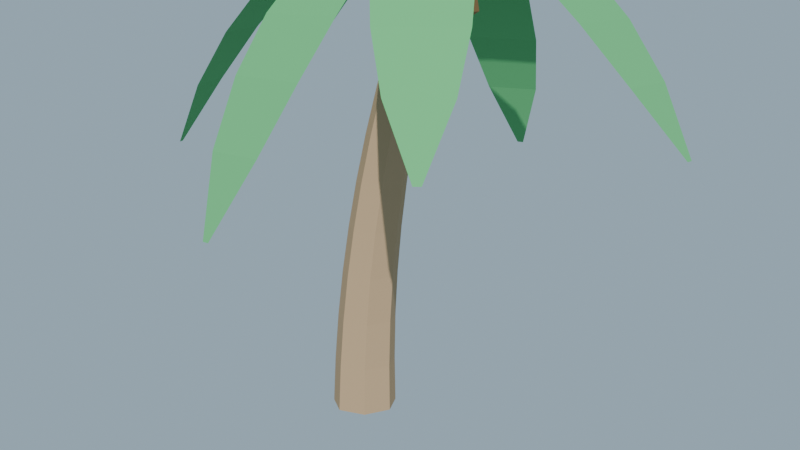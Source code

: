# Source: palmera_lowpoly.blend  (saved by Blender 4.2.68; exported with 4.5.12 LTS)
import bpy
from mathutils import Matrix  # noqa: F401  (used for matrix-valued properties, if any)

bpy.ops.wm.read_factory_settings(use_empty=True)
scene = bpy.context.scene
scene.name = 'Scene'

# ---- collections
col_collection = bpy.data.collections.new('Collection'); scene.collection.children.link(col_collection)

# ---- materials (node trees are filled in below, after node groups)
mat_mat_tronco_palmera = bpy.data.materials.new('MAT_Tronco_Palmera')
mat_mat_corazon_corona = bpy.data.materials.new('MAT_Corazon_Corona')
mat_mat_hoja_palmera = bpy.data.materials.new('MAT_Hoja_Palmera')
mat_mat_coco = bpy.data.materials.new('MAT_Coco')

# ---- material node trees
mat_mat_tronco_palmera.use_nodes = True; mat_mat_tronco_palmera.node_tree.nodes.clear()
_N = mat_mat_tronco_palmera.node_tree.nodes; _L = mat_mat_tronco_palmera.node_tree.links
n0 = _N.new('ShaderNodeBsdfPrincipled'); n0.name = 'Principled BSDF'; n0.location = (10, 300)
n0.inputs[0].default_value = (0.45, 0.31, 0.18, 1.0)
n0.inputs[2].default_value = 0.95
n0.inputs[13].default_value = 0.08
n1 = _N.new('ShaderNodeOutputMaterial'); n1.name = 'Material Output'; n1.location = (300, 300)
_L.new(n0.outputs[0], n1.inputs[0])
n1.is_active_output = True
mat_mat_corazon_corona.use_nodes = True; mat_mat_corazon_corona.node_tree.nodes.clear()
_N = mat_mat_corazon_corona.node_tree.nodes; _L = mat_mat_corazon_corona.node_tree.links
n0 = _N.new('ShaderNodeBsdfPrincipled'); n0.name = 'Principled BSDF'; n0.location = (10, 300)
n0.inputs[0].default_value = (0.35, 0.45, 0.15, 1.0)
n0.inputs[2].default_value = 0.9
n0.inputs[13].default_value = 0.08
n1 = _N.new('ShaderNodeOutputMaterial'); n1.name = 'Material Output'; n1.location = (300, 300)
_L.new(n0.outputs[0], n1.inputs[0])
n1.is_active_output = True
mat_mat_hoja_palmera.use_nodes = True; mat_mat_hoja_palmera.node_tree.nodes.clear()
_N = mat_mat_hoja_palmera.node_tree.nodes; _L = mat_mat_hoja_palmera.node_tree.links
n0 = _N.new('ShaderNodeBsdfPrincipled'); n0.name = 'Principled BSDF'; n0.location = (10, 300)
n0.inputs[0].default_value = (0.11, 0.42, 0.16, 1.0)
n0.inputs[2].default_value = 0.85
n0.inputs[13].default_value = 0.08
n1 = _N.new('ShaderNodeOutputMaterial'); n1.name = 'Material Output'; n1.location = (300, 300)
_L.new(n0.outputs[0], n1.inputs[0])
n1.is_active_output = True
mat_mat_coco.use_nodes = True; mat_mat_coco.node_tree.nodes.clear()
_N = mat_mat_coco.node_tree.nodes; _L = mat_mat_coco.node_tree.links
n0 = _N.new('ShaderNodeBsdfPrincipled'); n0.name = 'Principled BSDF'; n0.location = (10, 300)
n0.inputs[0].default_value = (0.27, 0.16, 0.07, 1.0)
n0.inputs[2].default_value = 0.9
n0.inputs[13].default_value = 0.08
n1 = _N.new('ShaderNodeOutputMaterial'); n1.name = 'Material Output'; n1.location = (300, 300)
_L.new(n0.outputs[0], n1.inputs[0])
n1.is_active_output = True

# ---- world
world_mundo = bpy.data.worlds.new('Mundo'); scene.world = world_mundo
world_mundo.use_nodes = True; world_mundo.node_tree.nodes.clear()
_N = world_mundo.node_tree.nodes; _L = world_mundo.node_tree.links
n0 = _N.new('ShaderNodeBackground'); n0.name = 'Background'; n0.location = (10, 300)
n0.inputs[0].default_value = (0.58, 0.79, 0.95, 1.0)
n0.inputs[1].default_value = 0.55
n1 = _N.new('ShaderNodeOutputWorld'); n1.name = 'World Output'; n1.location = (300, 300)
_L.new(n0.outputs[0], n1.inputs[0])
n1.is_active_output = True

# ---- cameras
cam_camera_001 = bpy.data.cameras.new('Camera.001')

# ---- lights
light_sun = bpy.data.lights.new('Sun', 'SUN')
light_sun.energy = 4.0

# ---- meshes
me_m_tronco = bpy.data.meshes.new('M_Tronco')
me_m_tronco.from_pydata([(0.3, 0.0, 0.08), (0.187, 0.2345, 0.08), (-0.06676, 0.2925, 0.08), (-0.2703, 0.1302, 0.08), (-0.2703, -0.1302, 0.08), (-0.06676, -0.2925, 0.08), (0.187, -0.2345, 0.08), (0.2953, 0.0, 0.5133), (0.1874, 0.2241, 0.5133), (-0.05515, 0.2795, 0.5133), (-0.2496, 0.1244, 0.5133), (-0.2496, -0.1244, 0.5133), (-0.05515, -0.2795, 0.5133), (0.1874, -0.2241, 0.5133), (0.3079, 0.0, 0.9467), (0.205, 0.2137, 0.9467), (-0.02625, 0.2665, 0.9467), (-0.2117, 0.1186, 0.9467), (-0.2117, -0.1186, 0.9467), (-0.02625, -0.2665, 0.9467), (0.205, -0.2137, 0.9467), (0.3378, 0.0, 1.38), (0.2399, 0.2033, 1.38), (0.01992, 0.2535, 1.38), (-0.1565, 0.1128, 1.38), (-0.1565, -0.1128, 1.38), (0.01992, -0.2535, 1.38), (0.2399, -0.2033, 1.38), (0.3849, 0.0, 1.813), (0.2921, 0.1929, 1.813), (0.08338, 0.2405, 1.813), (-0.08397, 0.107, 1.813), (-0.08397, -0.107, 1.813), (0.08338, -0.2405, 1.813), (0.2921, -0.1929, 1.813), (0.4494, 0.0, 2.247), (0.3615, 0.1824, 2.247), (0.1641, 0.2275, 2.247), (0.005823, 0.1012, 2.247), (0.005823, -0.1012, 2.247), (0.1641, -0.2275, 2.247), (0.3615, -0.1824, 2.247), (0.5311, 0.0, 2.68), (0.4483, 0.172, 2.68), (0.2622, 0.2145, 2.68), (0.1129, 0.09545, 2.68), (0.1129, -0.09545, 2.68), (0.2622, -0.2145, 2.68), (0.4483, -0.172, 2.68), (0.6301, 0.0, 3.113), (0.5523, 0.1616, 3.113), (0.3775, 0.2015, 3.113), (0.2373, 0.08967, 3.113), (0.2373, -0.08967, 3.113), (0.3775, -0.2015, 3.113), (0.5523, -0.1616, 3.113), (0.7464, 0.0, 3.547), (0.6736, 0.1512, 3.547), (0.5101, 0.1885, 3.547), (0.3789, 0.08388, 3.547), (0.3789, -0.08388, 3.547), (0.5101, -0.1885, 3.547), (0.6736, -0.1512, 3.547), (0.88, 0.0, 3.98), (0.8122, 0.1407, 3.98), (0.6599, 0.1755, 3.98), (0.5378, 0.0781, 3.98), (0.5378, -0.0781, 3.98), (0.6599, -0.1755, 3.98), (0.8122, -0.1407, 3.98)], [], [(0, 1, 8, 7), (1, 2, 9, 8), (2, 3, 10, 9), (3, 4, 11, 10), (4, 5, 12, 11), (5, 6, 13, 12), (6, 0, 7, 13), (7, 8, 15, 14), (8, 9, 16, 15), (9, 10, 17, 16), (10, 11, 18, 17), (11, 12, 19, 18), (12, 13, 20, 19), (13, 7, 14, 20), (14, 15, 22, 21), (15, 16, 23, 22), (16, 17, 24, 23), (17, 18, 25, 24), (18, 19, 26, 25), (19, 20, 27, 26), (20, 14, 21, 27), (21, 22, 29, 28), (22, 23, 30, 29), (23, 24, 31, 30), (24, 25, 32, 31), (25, 26, 33, 32), (26, 27, 34, 33), (27, 21, 28, 34), (28, 29, 36, 35), (29, 30, 37, 36), (30, 31, 38, 37), (31, 32, 39, 38), (32, 33, 40, 39), (33, 34, 41, 40), (34, 28, 35, 41), (35, 36, 43, 42), (36, 37, 44, 43), (37, 38, 45, 44), (38, 39, 46, 45), (39, 40, 47, 46), (40, 41, 48, 47), (41, 35, 42, 48), (42, 43, 50, 49), (43, 44, 51, 50), (44, 45, 52, 51), (45, 46, 53, 52), (46, 47, 54, 53), (47, 48, 55, 54), (48, 42, 49, 55), (49, 50, 57, 56), (50, 51, 58, 57), (51, 52, 59, 58), (52, 53, 60, 59), (53, 54, 61, 60), (54, 55, 62, 61), (55, 49, 56, 62), (56, 57, 64, 63), (57, 58, 65, 64), (58, 59, 66, 65), (59, 60, 67, 66), (60, 61, 68, 67), (61, 62, 69, 68), (62, 56, 63, 69), (6, 5, 4, 3, 2, 1, 0), (63, 64, 65, 66, 67, 68, 69)])
me_m_tronco.materials.append(mat_mat_tronco_palmera)
me_m_tronco.update()
me_icosphere_001 = bpy.data.meshes.new('Icosphere.001')
me_icosphere_001.from_pydata([(0.0, 0.0, -0.26), (0.1881, -0.1367, -0.1163), (-0.07186, -0.2212, -0.1163), (-0.2326, 0.0, -0.1163), (-0.07186, 0.2212, -0.1163), (0.1881, 0.1367, -0.1163), (0.07186, -0.2212, 0.1163), (-0.1881, -0.1367, 0.1163), (-0.1881, 0.1367, 0.1163), (0.07186, 0.2212, 0.1163), (0.2326, 0.0, 0.1163), (0.0, 0.0, 0.26)], [], [(0, 1, 2), (1, 0, 5), (0, 2, 3), (0, 3, 4), (0, 4, 5), (1, 5, 10), (2, 1, 6), (3, 2, 7), (4, 3, 8), (5, 4, 9), (1, 10, 6), (2, 6, 7), (3, 7, 8), (4, 8, 9), (5, 9, 10), (6, 10, 11), (7, 6, 11), (8, 7, 11), (9, 8, 11), (10, 9, 11)])
_uv = me_icosphere_001.uv_layers.new(name='UVMap')
_uv.uv.foreach_set('vector', [0.1818, 0.0, 0.2727, 0.1575, 0.09091, 0.1575, 0.2727, 0.1575, 0.3636, 0.0, 0.4545, 0.1575, 0.9091, 0.0, 1.0, 0.1575, 0.8182, 0.1575, 0.7273, 0.0, 0.8182, 0.1575, 0.6364, 0.1575, 0.5455, 0.0, 0.6364, 0.1575, 0.4545, 0.1575, 0.2727, 0.1575, 0.4545, 0.1575, 0.3636, 0.3149, 0.09091, 0.1575, 0.2727, 0.1575, 0.1818, 0.3149, 0.8182, 0.1575, 1.0, 0.1575, 0.9091, 0.3149, 0.6364, 0.1575, 0.8182, 0.1575, 0.7273, 0.3149, 0.4545, 0.1575, 0.6364, 0.1575, 0.5455, 0.3149, 0.2727, 0.1575, 0.3636, 0.3149, 0.1818, 0.3149, 0.09091, 0.1575, 0.1818, 0.3149, 0.0, 0.3149, 0.8182, 0.1575, 0.9091, 0.3149, 0.7273, 0.3149, 0.6364, 0.1575, 0.7273, 0.3149, 0.5455, 0.3149, 0.4545, 0.1575, 0.5455, 0.3149, 0.3636, 0.3149, 0.1818, 0.3149, 0.3636, 0.3149, 0.2727, 0.4724, 0.0, 0.3149, 0.1818, 0.3149, 0.09091, 0.4724, 0.7273, 0.3149, 0.9091, 0.3149, 0.8182, 0.4724, 0.5455, 0.3149, 0.7273, 0.3149, 0.6364, 0.4724, 0.3636, 0.3149, 0.5455, 0.3149, 0.4545, 0.4724])
me_icosphere_001.materials.append(mat_mat_corazon_corona)
me_icosphere_001.update()
me_m_fronda_00 = bpy.data.meshes.new('m_fronda_00')
me_m_fronda_00.from_pydata([(0.0, -0.035, 0.62), (0.0, 0.035, 0.62), (0.4333, -0.2507, 0.5631), (0.4333, 0.2507, 0.5631), (0.8667, -0.3486, 0.4256), (0.8667, 0.3486, 0.4256), (1.3, -0.38, 0.2075), (1.3, 0.38, 0.2075), (1.733, -0.3486, -0.09111), (1.733, 0.3486, -0.09111), (2.167, -0.2507, -0.4703), (2.167, 0.2507, -0.4703), (2.6, -0.03, -0.93), (2.6, 0.03, -0.93)], [], [(0, 1, 3, 2), (2, 3, 5, 4), (4, 5, 7, 6), (6, 7, 9, 8), (8, 9, 11, 10), (10, 11, 13, 12)])
me_m_fronda_00.materials.append(mat_mat_hoja_palmera)
me_m_fronda_00.update()
me_m_fronda_01 = bpy.data.meshes.new('m_fronda_01')
me_m_fronda_01.from_pydata([(0.0, -0.035, 0.62), (0.0, 0.035, 0.62), (0.475, -0.2507, 0.5631), (0.475, 0.2507, 0.5631), (0.95, -0.3486, 0.4256), (0.95, 0.3486, 0.4256), (1.425, -0.38, 0.2075), (1.425, 0.38, 0.2075), (1.9, -0.3486, -0.09111), (1.9, 0.3486, -0.09111), (2.375, -0.2507, -0.4703), (2.375, 0.2507, -0.4703), (2.85, -0.03, -0.93), (2.85, 0.03, -0.93)], [], [(0, 1, 3, 2), (2, 3, 5, 4), (4, 5, 7, 6), (6, 7, 9, 8), (8, 9, 11, 10), (10, 11, 13, 12)])
me_m_fronda_01.materials.append(mat_mat_hoja_palmera)
me_m_fronda_01.update()
me_m_fronda_02 = bpy.data.meshes.new('m_fronda_02')
me_m_fronda_02.from_pydata([(0.0, -0.035, 0.62), (0.0, 0.035, 0.62), (0.4333, -0.2507, 0.5631), (0.4333, 0.2507, 0.5631), (0.8667, -0.3486, 0.4256), (0.8667, 0.3486, 0.4256), (1.3, -0.38, 0.2075), (1.3, 0.38, 0.2075), (1.733, -0.3486, -0.09111), (1.733, 0.3486, -0.09111), (2.167, -0.2507, -0.4703), (2.167, 0.2507, -0.4703), (2.6, -0.03, -0.93), (2.6, 0.03, -0.93)], [], [(0, 1, 3, 2), (2, 3, 5, 4), (4, 5, 7, 6), (6, 7, 9, 8), (8, 9, 11, 10), (10, 11, 13, 12)])
me_m_fronda_02.materials.append(mat_mat_hoja_palmera)
me_m_fronda_02.update()
me_m_fronda_03 = bpy.data.meshes.new('m_fronda_03')
me_m_fronda_03.from_pydata([(0.0, -0.035, 0.62), (0.0, 0.035, 0.62), (0.475, -0.2507, 0.5631), (0.475, 0.2507, 0.5631), (0.95, -0.3486, 0.4256), (0.95, 0.3486, 0.4256), (1.425, -0.38, 0.2075), (1.425, 0.38, 0.2075), (1.9, -0.3486, -0.09111), (1.9, 0.3486, -0.09111), (2.375, -0.2507, -0.4703), (2.375, 0.2507, -0.4703), (2.85, -0.03, -0.93), (2.85, 0.03, -0.93)], [], [(0, 1, 3, 2), (2, 3, 5, 4), (4, 5, 7, 6), (6, 7, 9, 8), (8, 9, 11, 10), (10, 11, 13, 12)])
me_m_fronda_03.materials.append(mat_mat_hoja_palmera)
me_m_fronda_03.update()
me_m_fronda_04 = bpy.data.meshes.new('m_fronda_04')
me_m_fronda_04.from_pydata([(0.0, -0.035, 0.62), (0.0, 0.035, 0.62), (0.4333, -0.2507, 0.5631), (0.4333, 0.2507, 0.5631), (0.8667, -0.3486, 0.4256), (0.8667, 0.3486, 0.4256), (1.3, -0.38, 0.2075), (1.3, 0.38, 0.2075), (1.733, -0.3486, -0.09111), (1.733, 0.3486, -0.09111), (2.167, -0.2507, -0.4703), (2.167, 0.2507, -0.4703), (2.6, -0.03, -0.93), (2.6, 0.03, -0.93)], [], [(0, 1, 3, 2), (2, 3, 5, 4), (4, 5, 7, 6), (6, 7, 9, 8), (8, 9, 11, 10), (10, 11, 13, 12)])
me_m_fronda_04.materials.append(mat_mat_hoja_palmera)
me_m_fronda_04.update()
me_m_fronda_05 = bpy.data.meshes.new('m_fronda_05')
me_m_fronda_05.from_pydata([(0.0, -0.035, 0.62), (0.0, 0.035, 0.62), (0.475, -0.2507, 0.5631), (0.475, 0.2507, 0.5631), (0.95, -0.3486, 0.4256), (0.95, 0.3486, 0.4256), (1.425, -0.38, 0.2075), (1.425, 0.38, 0.2075), (1.9, -0.3486, -0.09111), (1.9, 0.3486, -0.09111), (2.375, -0.2507, -0.4703), (2.375, 0.2507, -0.4703), (2.85, -0.03, -0.93), (2.85, 0.03, -0.93)], [], [(0, 1, 3, 2), (2, 3, 5, 4), (4, 5, 7, 6), (6, 7, 9, 8), (8, 9, 11, 10), (10, 11, 13, 12)])
me_m_fronda_05.materials.append(mat_mat_hoja_palmera)
me_m_fronda_05.update()
me_m_fronda_06 = bpy.data.meshes.new('m_fronda_06')
me_m_fronda_06.from_pydata([(0.0, -0.035, 0.62), (0.0, 0.035, 0.62), (0.4333, -0.2507, 0.5631), (0.4333, 0.2507, 0.5631), (0.8667, -0.3486, 0.4256), (0.8667, 0.3486, 0.4256), (1.3, -0.38, 0.2075), (1.3, 0.38, 0.2075), (1.733, -0.3486, -0.09111), (1.733, 0.3486, -0.09111), (2.167, -0.2507, -0.4703), (2.167, 0.2507, -0.4703), (2.6, -0.03, -0.93), (2.6, 0.03, -0.93)], [], [(0, 1, 3, 2), (2, 3, 5, 4), (4, 5, 7, 6), (6, 7, 9, 8), (8, 9, 11, 10), (10, 11, 13, 12)])
me_m_fronda_06.materials.append(mat_mat_hoja_palmera)
me_m_fronda_06.update()
me_icosphere_002 = bpy.data.meshes.new('Icosphere.002')
me_icosphere_002.from_pydata([(0.0, 0.0, -0.17), (0.123, -0.08937, -0.07603), (-0.04699, -0.1446, -0.07603), (-0.1521, 0.0, -0.07603), (-0.04699, 0.1446, -0.07603), (0.123, 0.08937, -0.07603), (0.04699, -0.1446, 0.07603), (-0.123, -0.08937, 0.07603), (-0.123, 0.08937, 0.07603), (0.04699, 0.1446, 0.07603), (0.1521, 0.0, 0.07603), (0.0, 0.0, 0.17)], [], [(0, 1, 2), (1, 0, 5), (0, 2, 3), (0, 3, 4), (0, 4, 5), (1, 5, 10), (2, 1, 6), (3, 2, 7), (4, 3, 8), (5, 4, 9), (1, 10, 6), (2, 6, 7), (3, 7, 8), (4, 8, 9), (5, 9, 10), (6, 10, 11), (7, 6, 11), (8, 7, 11), (9, 8, 11), (10, 9, 11)])
_uv = me_icosphere_002.uv_layers.new(name='UVMap')
_uv.uv.foreach_set('vector', [0.1818, 0.0, 0.2727, 0.1575, 0.09091, 0.1575, 0.2727, 0.1575, 0.3636, 0.0, 0.4545, 0.1575, 0.9091, 0.0, 1.0, 0.1575, 0.8182, 0.1575, 0.7273, 0.0, 0.8182, 0.1575, 0.6364, 0.1575, 0.5455, 0.0, 0.6364, 0.1575, 0.4545, 0.1575, 0.2727, 0.1575, 0.4545, 0.1575, 0.3636, 0.3149, 0.09091, 0.1575, 0.2727, 0.1575, 0.1818, 0.3149, 0.8182, 0.1575, 1.0, 0.1575, 0.9091, 0.3149, 0.6364, 0.1575, 0.8182, 0.1575, 0.7273, 0.3149, 0.4545, 0.1575, 0.6364, 0.1575, 0.5455, 0.3149, 0.2727, 0.1575, 0.3636, 0.3149, 0.1818, 0.3149, 0.09091, 0.1575, 0.1818, 0.3149, 0.0, 0.3149, 0.8182, 0.1575, 0.9091, 0.3149, 0.7273, 0.3149, 0.6364, 0.1575, 0.7273, 0.3149, 0.5455, 0.3149, 0.4545, 0.1575, 0.5455, 0.3149, 0.3636, 0.3149, 0.1818, 0.3149, 0.3636, 0.3149, 0.2727, 0.4724, 0.0, 0.3149, 0.1818, 0.3149, 0.09091, 0.4724, 0.7273, 0.3149, 0.9091, 0.3149, 0.8182, 0.4724, 0.5455, 0.3149, 0.7273, 0.3149, 0.6364, 0.4724, 0.3636, 0.3149, 0.5455, 0.3149, 0.4545, 0.4724])
me_icosphere_002.materials.append(mat_mat_coco)
me_icosphere_002.update()
me_icosphere_003 = bpy.data.meshes.new('Icosphere.003')
me_icosphere_003.from_pydata([(0.0, 0.0, -0.17), (0.123, -0.08937, -0.07603), (-0.04699, -0.1446, -0.07603), (-0.1521, 0.0, -0.07603), (-0.04699, 0.1446, -0.07603), (0.123, 0.08937, -0.07603), (0.04699, -0.1446, 0.07603), (-0.123, -0.08937, 0.07603), (-0.123, 0.08937, 0.07603), (0.04699, 0.1446, 0.07603), (0.1521, 0.0, 0.07603), (0.0, 0.0, 0.17)], [], [(0, 1, 2), (1, 0, 5), (0, 2, 3), (0, 3, 4), (0, 4, 5), (1, 5, 10), (2, 1, 6), (3, 2, 7), (4, 3, 8), (5, 4, 9), (1, 10, 6), (2, 6, 7), (3, 7, 8), (4, 8, 9), (5, 9, 10), (6, 10, 11), (7, 6, 11), (8, 7, 11), (9, 8, 11), (10, 9, 11)])
_uv = me_icosphere_003.uv_layers.new(name='UVMap')
_uv.uv.foreach_set('vector', [0.1818, 0.0, 0.2727, 0.1575, 0.09091, 0.1575, 0.2727, 0.1575, 0.3636, 0.0, 0.4545, 0.1575, 0.9091, 0.0, 1.0, 0.1575, 0.8182, 0.1575, 0.7273, 0.0, 0.8182, 0.1575, 0.6364, 0.1575, 0.5455, 0.0, 0.6364, 0.1575, 0.4545, 0.1575, 0.2727, 0.1575, 0.4545, 0.1575, 0.3636, 0.3149, 0.09091, 0.1575, 0.2727, 0.1575, 0.1818, 0.3149, 0.8182, 0.1575, 1.0, 0.1575, 0.9091, 0.3149, 0.6364, 0.1575, 0.8182, 0.1575, 0.7273, 0.3149, 0.4545, 0.1575, 0.6364, 0.1575, 0.5455, 0.3149, 0.2727, 0.1575, 0.3636, 0.3149, 0.1818, 0.3149, 0.09091, 0.1575, 0.1818, 0.3149, 0.0, 0.3149, 0.8182, 0.1575, 0.9091, 0.3149, 0.7273, 0.3149, 0.6364, 0.1575, 0.7273, 0.3149, 0.5455, 0.3149, 0.4545, 0.1575, 0.5455, 0.3149, 0.3636, 0.3149, 0.1818, 0.3149, 0.3636, 0.3149, 0.2727, 0.4724, 0.0, 0.3149, 0.1818, 0.3149, 0.09091, 0.4724, 0.7273, 0.3149, 0.9091, 0.3149, 0.8182, 0.4724, 0.5455, 0.3149, 0.7273, 0.3149, 0.6364, 0.4724, 0.3636, 0.3149, 0.5455, 0.3149, 0.4545, 0.4724])
me_icosphere_003.materials.append(mat_mat_coco)
me_icosphere_003.update()
me_icosphere_004 = bpy.data.meshes.new('Icosphere.004')
me_icosphere_004.from_pydata([(0.0, 0.0, -0.17), (0.123, -0.08937, -0.07603), (-0.04699, -0.1446, -0.07603), (-0.1521, 0.0, -0.07603), (-0.04699, 0.1446, -0.07603), (0.123, 0.08937, -0.07603), (0.04699, -0.1446, 0.07603), (-0.123, -0.08937, 0.07603), (-0.123, 0.08937, 0.07603), (0.04699, 0.1446, 0.07603), (0.1521, 0.0, 0.07603), (0.0, 0.0, 0.17)], [], [(0, 1, 2), (1, 0, 5), (0, 2, 3), (0, 3, 4), (0, 4, 5), (1, 5, 10), (2, 1, 6), (3, 2, 7), (4, 3, 8), (5, 4, 9), (1, 10, 6), (2, 6, 7), (3, 7, 8), (4, 8, 9), (5, 9, 10), (6, 10, 11), (7, 6, 11), (8, 7, 11), (9, 8, 11), (10, 9, 11)])
_uv = me_icosphere_004.uv_layers.new(name='UVMap')
_uv.uv.foreach_set('vector', [0.1818, 0.0, 0.2727, 0.1575, 0.09091, 0.1575, 0.2727, 0.1575, 0.3636, 0.0, 0.4545, 0.1575, 0.9091, 0.0, 1.0, 0.1575, 0.8182, 0.1575, 0.7273, 0.0, 0.8182, 0.1575, 0.6364, 0.1575, 0.5455, 0.0, 0.6364, 0.1575, 0.4545, 0.1575, 0.2727, 0.1575, 0.4545, 0.1575, 0.3636, 0.3149, 0.09091, 0.1575, 0.2727, 0.1575, 0.1818, 0.3149, 0.8182, 0.1575, 1.0, 0.1575, 0.9091, 0.3149, 0.6364, 0.1575, 0.8182, 0.1575, 0.7273, 0.3149, 0.4545, 0.1575, 0.6364, 0.1575, 0.5455, 0.3149, 0.2727, 0.1575, 0.3636, 0.3149, 0.1818, 0.3149, 0.09091, 0.1575, 0.1818, 0.3149, 0.0, 0.3149, 0.8182, 0.1575, 0.9091, 0.3149, 0.7273, 0.3149, 0.6364, 0.1575, 0.7273, 0.3149, 0.5455, 0.3149, 0.4545, 0.1575, 0.5455, 0.3149, 0.3636, 0.3149, 0.1818, 0.3149, 0.3636, 0.3149, 0.2727, 0.4724, 0.0, 0.3149, 0.1818, 0.3149, 0.09091, 0.4724, 0.7273, 0.3149, 0.9091, 0.3149, 0.8182, 0.4724, 0.5455, 0.3149, 0.7273, 0.3149, 0.6364, 0.4724, 0.3636, 0.3149, 0.5455, 0.3149, 0.4545, 0.4724])
me_icosphere_004.materials.append(mat_mat_coco)
me_icosphere_004.update()

# ---- objects
ob_sm_tronco = bpy.data.objects.new('SM_Tronco', me_m_tronco)
ob_sm_corona = bpy.data.objects.new('SM_Corona', me_icosphere_001)
ob_sm_fronda_00 = bpy.data.objects.new('SM_Fronda_00', me_m_fronda_00)
ob_sm_fronda_01 = bpy.data.objects.new('SM_Fronda_01', me_m_fronda_01)
ob_sm_fronda_02 = bpy.data.objects.new('SM_Fronda_02', me_m_fronda_02)
ob_sm_fronda_03 = bpy.data.objects.new('SM_Fronda_03', me_m_fronda_03)
ob_sm_fronda_04 = bpy.data.objects.new('SM_Fronda_04', me_m_fronda_04)
ob_sm_fronda_05 = bpy.data.objects.new('SM_Fronda_05', me_m_fronda_05)
ob_sm_fronda_06 = bpy.data.objects.new('SM_Fronda_06', me_m_fronda_06)
ob_sm_coco_0 = bpy.data.objects.new('SM_Coco_0', me_icosphere_002)
ob_sm_coco_1 = bpy.data.objects.new('SM_Coco_1', me_icosphere_003)
ob_sm_coco_2 = bpy.data.objects.new('SM_Coco_2', me_icosphere_004)
ob_lgt_sol = bpy.data.objects.new('LGT_Sol', light_sun)
ob_cam_palmera = bpy.data.objects.new('CAM_Palmera', cam_camera_001)

# ---- transforms, parenting, visibility, modifiers, constraints
ob_sm_tronco.location = (0.0, 0.0, -0.035)
ob_sm_corona.location = (0.7, 0.0, 4.1)
ob_sm_corona.scale = (1.0, 1.0, 0.75)
ob_sm_fronda_00.location = (0.7, 0.0, 4.05)
ob_sm_fronda_00.rotation_euler = (0.0, 0.1396, -0.06981)
ob_sm_fronda_01.location = (0.7, 0.0, 4.05)
ob_sm_fronda_01.rotation_euler = (0.0, 0.2443, 1.02)
ob_sm_fronda_02.location = (0.7, 0.0, 4.05)
ob_sm_fronda_02.rotation_euler = (0.0, 0.3491, 1.725)
ob_sm_fronda_03.location = (0.7, 0.0, 4.05)
ob_sm_fronda_03.rotation_euler = (0.0, 0.1396, 2.815)
ob_sm_fronda_04.location = (0.7, 0.0, 4.05)
ob_sm_fronda_04.rotation_euler = (0.0, 0.2443, 3.521)
ob_sm_fronda_05.location = (0.7, 0.0, 4.05)
ob_sm_fronda_05.rotation_euler = (0.0, 0.3491, 4.61)
ob_sm_fronda_06.location = (0.7, 0.0, 4.05)
ob_sm_fronda_06.rotation_euler = (0.0, 0.1396, 5.316)
ob_sm_coco_0.location = (0.96, 0.12, 3.8)
ob_sm_coco_1.location = (0.56, 0.26, 3.8)
ob_sm_coco_2.location = (0.58, -0.24, 3.8)
ob_lgt_sol.location = (5.0, -4.0, 9.0)
ob_lgt_sol.rotation_euler = (0.8727, 0.1396, 0.5236)
ob_cam_palmera.location = (6.2, -7.6, 4.3)
ob_cam_palmera.rotation_euler = (1.319, 7.629e-08, 0.6502)

# ---- collection membership
col_collection.objects.link(ob_sm_tronco)
col_collection.objects.link(ob_sm_corona)
col_collection.objects.link(ob_sm_fronda_00)
col_collection.objects.link(ob_sm_fronda_01)
col_collection.objects.link(ob_sm_fronda_02)
col_collection.objects.link(ob_sm_fronda_03)
col_collection.objects.link(ob_sm_fronda_04)
col_collection.objects.link(ob_sm_fronda_05)
col_collection.objects.link(ob_sm_fronda_06)
col_collection.objects.link(ob_sm_coco_0)
col_collection.objects.link(ob_sm_coco_1)
col_collection.objects.link(ob_sm_coco_2)
col_collection.objects.link(ob_lgt_sol)
col_collection.objects.link(ob_cam_palmera)

# ---- scene / render settings (as saved in the file)
scene.camera = ob_cam_palmera
scene.frame_start = 1; scene.frame_end = 250; scene.frame_set(1)
scene.render.engine = 'BLENDER_EEVEE_NEXT'
bpy.context.view_layer.update()
